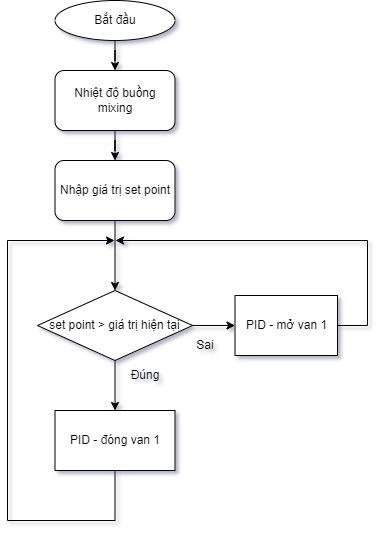

The diagram above was exported from draw.io. Its source (the exported page's mxGraphModel, read from the mxfile embedded in the PNG):
<mxGraphModel dx="1422" dy="875" grid="1" gridSize="1" guides="1" tooltips="1" connect="1" arrows="1" fold="1" page="1" pageScale="1" pageWidth="850" pageHeight="1100" math="0" shadow="0">
  <root>
    <mxCell id="0" />
    <mxCell id="1" parent="0" />
    <mxCell id="bayb-IgysxJFFiNxRh9U-8" style="edgeStyle=orthogonalEdgeStyle;rounded=0;orthogonalLoop=1;jettySize=auto;html=1;entryX=0.5;entryY=0;entryDx=0;entryDy=0;" parent="1" source="bayb-IgysxJFFiNxRh9U-1" target="bayb-IgysxJFFiNxRh9U-2" edge="1">
      <mxGeometry relative="1" as="geometry" />
    </mxCell>
    <mxCell id="bayb-IgysxJFFiNxRh9U-1" value="Bắt đầu" style="ellipse;whiteSpace=wrap;html=1;" parent="1" vertex="1">
      <mxGeometry x="247.5" y="240" width="120" height="40" as="geometry" />
    </mxCell>
    <mxCell id="bayb-IgysxJFFiNxRh9U-9" style="edgeStyle=orthogonalEdgeStyle;rounded=0;orthogonalLoop=1;jettySize=auto;html=1;entryX=0.5;entryY=0;entryDx=0;entryDy=0;" parent="1" source="bayb-IgysxJFFiNxRh9U-2" target="bayb-IgysxJFFiNxRh9U-4" edge="1">
      <mxGeometry relative="1" as="geometry" />
    </mxCell>
    <mxCell id="bayb-IgysxJFFiNxRh9U-2" value="Nhiệt độ buồng mixing" style="rounded=1;whiteSpace=wrap;html=1;" parent="1" vertex="1">
      <mxGeometry x="247.5" y="310" width="120" height="60" as="geometry" />
    </mxCell>
    <mxCell id="bayb-IgysxJFFiNxRh9U-10" style="edgeStyle=orthogonalEdgeStyle;rounded=0;orthogonalLoop=1;jettySize=auto;html=1;entryX=0.5;entryY=0;entryDx=0;entryDy=0;" parent="1" source="bayb-IgysxJFFiNxRh9U-4" target="bayb-IgysxJFFiNxRh9U-5" edge="1">
      <mxGeometry relative="1" as="geometry" />
    </mxCell>
    <mxCell id="bayb-IgysxJFFiNxRh9U-4" value="Nhập giá trị set point" style="rounded=1;whiteSpace=wrap;html=1;" parent="1" vertex="1">
      <mxGeometry x="247.5" y="400" width="120" height="60" as="geometry" />
    </mxCell>
    <mxCell id="bayb-IgysxJFFiNxRh9U-7" style="edgeStyle=orthogonalEdgeStyle;rounded=0;orthogonalLoop=1;jettySize=auto;html=1;entryX=0;entryY=0.5;entryDx=0;entryDy=0;" parent="1" source="bayb-IgysxJFFiNxRh9U-5" target="bayb-IgysxJFFiNxRh9U-6" edge="1">
      <mxGeometry relative="1" as="geometry" />
    </mxCell>
    <mxCell id="bayb-IgysxJFFiNxRh9U-12" style="edgeStyle=orthogonalEdgeStyle;rounded=0;orthogonalLoop=1;jettySize=auto;html=1;entryX=0.5;entryY=0;entryDx=0;entryDy=0;" parent="1" source="bayb-IgysxJFFiNxRh9U-5" target="bayb-IgysxJFFiNxRh9U-11" edge="1">
      <mxGeometry relative="1" as="geometry" />
    </mxCell>
    <mxCell id="bayb-IgysxJFFiNxRh9U-5" value="set point &amp;gt; giá trị hiện tại" style="rhombus;whiteSpace=wrap;html=1;" parent="1" vertex="1">
      <mxGeometry x="230" y="530" width="155" height="70" as="geometry" />
    </mxCell>
    <mxCell id="2KlcZ0zAOtcLvtSWZnSg-2" style="edgeStyle=orthogonalEdgeStyle;rounded=0;orthogonalLoop=1;jettySize=auto;html=1;" edge="1" parent="1" source="bayb-IgysxJFFiNxRh9U-6">
      <mxGeometry relative="1" as="geometry">
        <mxPoint x="308" y="480" as="targetPoint" />
        <Array as="points">
          <mxPoint x="560" y="565" />
          <mxPoint x="560" y="480" />
        </Array>
      </mxGeometry>
    </mxCell>
    <mxCell id="bayb-IgysxJFFiNxRh9U-6" value="PID - mở van 1" style="rounded=0;whiteSpace=wrap;html=1;" parent="1" vertex="1">
      <mxGeometry x="427.5" y="535" width="102.5" height="60" as="geometry" />
    </mxCell>
    <mxCell id="2KlcZ0zAOtcLvtSWZnSg-3" style="edgeStyle=orthogonalEdgeStyle;rounded=0;orthogonalLoop=1;jettySize=auto;html=1;" edge="1" parent="1" source="bayb-IgysxJFFiNxRh9U-11">
      <mxGeometry relative="1" as="geometry">
        <mxPoint x="307" y="480" as="targetPoint" />
        <Array as="points">
          <mxPoint x="308" y="760" />
          <mxPoint x="200" y="760" />
          <mxPoint x="200" y="480" />
        </Array>
      </mxGeometry>
    </mxCell>
    <mxCell id="bayb-IgysxJFFiNxRh9U-11" value="PID - đóng van 1" style="rounded=0;whiteSpace=wrap;html=1;" parent="1" vertex="1">
      <mxGeometry x="247.5" y="650" width="120" height="60" as="geometry" />
    </mxCell>
    <mxCell id="bayb-IgysxJFFiNxRh9U-13" value="Đúng" style="text;html=1;strokeColor=none;fillColor=none;align=center;verticalAlign=middle;whiteSpace=wrap;rounded=0;" parent="1" vertex="1">
      <mxGeometry x="307.5" y="600" width="60" height="30" as="geometry" />
    </mxCell>
    <mxCell id="bayb-IgysxJFFiNxRh9U-14" value="Sai" style="text;html=1;strokeColor=none;fillColor=none;align=center;verticalAlign=middle;whiteSpace=wrap;rounded=0;" parent="1" vertex="1">
      <mxGeometry x="367.5" y="570" width="60" height="30" as="geometry" />
    </mxCell>
  </root>
</mxGraphModel>